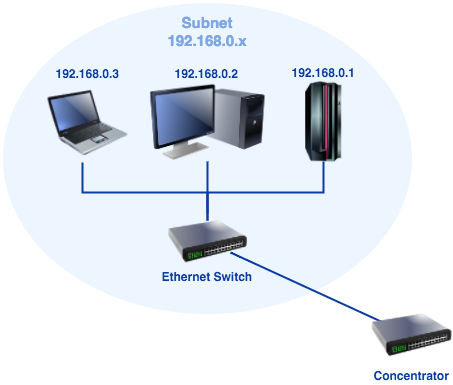

The diagram above was exported from draw.io. Its source (the exported page's mxGraphModel, read from the mxfile embedded in the PNG):
<mxGraphModel dx="731" dy="910" grid="0" gridSize="10" guides="1" tooltips="1" connect="1" fold="0" page="1" pageScale="1" pageWidth="826" pageHeight="1169" background="#ffffff" math="0">
  <root>
    <mxCell id="0" />
    <mxCell id="1" parent="0" />
    <object label="Subnet&lt;br&gt;%subnet%.x" placeholders="1" subnet="192.168.0" id="4">
      <mxCell style="ellipse;whiteSpace=wrap;html=1;strokeWidth=2;fillColor=#EDF5FF;fontSize=15;strokeColor=none;container=1;verticalAlign=top;spacingBottom=0;spacingTop=4;fontStyle=1;fontColor=#7EA6E0;" parent="1" vertex="1">
        <mxGeometry x="197" y="219" width="409" height="311" as="geometry" />
      </mxCell>
    </object>
    <object label="%subnet%.1" placeholders="1" id="8">
      <mxCell style="image;html=1;image=img/lib/clip_art/computers/Mainframe_128x128.png;strokeColor=none;strokeWidth=2;fillColor=#EDF5FF;fontSize=12;fontColor=#0A3DA3;labelBackgroundColor=#EDF5FF;fontStyle=1;labelBorderColor=none;labelPosition=center;verticalLabelPosition=top;align=center;verticalAlign=bottom;" parent="4" vertex="1">
        <mxGeometry x="281" y="79" width="80" height="80" as="geometry" />
      </mxCell>
    </object>
    <object label="%subnet%.2" placeholders="1" id="10">
      <mxCell style="image;html=1;image=img/lib/clip_art/computers/Monitor_Tower_128x128.png;fontFamily=Helvetica;fontSize=12;fontColor=#0A3DA3;align=center;strokeWidth=2;fillColor=#EDF5FF;fontStyle=1;verticalAlign=bottom;strokeColor=none;labelBackgroundColor=#EDF5FF;labelBorderColor=none;labelPosition=center;verticalLabelPosition=top;" parent="4" vertex="1">
        <mxGeometry x="147" y="80" width="115" height="79" as="geometry" />
      </mxCell>
    </object>
    <object label="%subnet%.3" placeholders="1" id="15">
      <mxCell style="image;html=1;image=img/lib/clip_art/computers/Laptop_128x128.png;fontFamily=Helvetica;fontSize=12;fontColor=#0A3DA3;align=center;strokeWidth=2;fillColor=#EDF5FF;fontStyle=1;verticalAlign=bottom;strokeColor=none;labelBackgroundColor=#EDF5FF;labelBorderColor=none;labelPosition=center;verticalLabelPosition=top;" parent="4" vertex="1">
        <mxGeometry x="45" y="80" width="80" height="80" as="geometry" />
      </mxCell>
    </object>
    <mxCell id="13" value="" style="edgeStyle=orthogonalEdgeStyle;rounded=0;html=1;endArrow=none;endFill=0;strokeColor=#0A3DA3;strokeWidth=2;fontSize=12;fontColor=#0A3DA3;exitX=0.5;exitY=0;" parent="4" source="5" target="10" edge="1">
      <mxGeometry relative="1" as="geometry">
        <Array as="points" />
      </mxGeometry>
    </mxCell>
    <mxCell id="14" style="edgeStyle=orthogonalEdgeStyle;html=1;endArrow=none;endFill=0;strokeWidth=2;fontSize=12;fontColor=#0A3DA3;strokeColor=#0A3DA3;rounded=0;entryX=0.5;entryY=0;" parent="4" source="15" target="5" edge="1">
      <mxGeometry relative="1" as="geometry">
        <mxPoint x="-6" y="239" as="targetPoint" />
        <Array as="points">
          <mxPoint x="80" y="190" />
          <mxPoint x="205" y="190" />
        </Array>
      </mxGeometry>
    </mxCell>
    <mxCell id="5" value="Ethernet Switch" style="image;html=1;image=img/lib/clip_art/networking/Switch_128x128.png;strokeColor=none;strokeWidth=2;fillColor=#EDF5FF;fontSize=12;labelBackgroundColor=#EDF5FF;fontStyle=1;fontColor=#0A3DA3;" parent="4" vertex="1">
      <mxGeometry x="165" y="218" width="80" height="42" as="geometry" />
    </mxCell>
    <mxCell id="7" style="edgeStyle=none;curved=1;html=1;strokeWidth=2;fontSize=12;endArrow=none;endFill=0;exitX=0.5;exitY=0.5;exitPerimeter=0;rounded=0;fontColor=#0A3DA3;strokeColor=#0A3DA3;entryX=0.788;entryY=0.762;entryPerimeter=0;" parent="1" source="6" target="5" edge="1">
      <mxGeometry relative="1" as="geometry">
        <mxPoint x="425" y="469" as="targetPoint" />
      </mxGeometry>
    </mxCell>
    <mxCell id="6" value="Concentrator&lt;br&gt;" style="image;html=1;image=img/lib/clip_art/networking/Switch_128x128.png;strokeColor=none;strokeWidth=2;fillColor=#EDF5FF;fontSize=12;fontColor=#0A3DA3;fontStyle=1;labelBackgroundColor=none;" parent="1" vertex="1">
      <mxGeometry x="566" y="525" width="80" height="53" as="geometry" />
    </mxCell>
    <mxCell id="9" style="edgeStyle=orthogonalEdgeStyle;html=1;endArrow=none;endFill=0;strokeWidth=2;fontSize=12;fontColor=#0A3DA3;strokeColor=#0A3DA3;rounded=0;" parent="1" source="8" edge="1">
      <mxGeometry relative="1" as="geometry">
        <mxPoint x="402" y="430" as="targetPoint" />
        <Array as="points">
          <mxPoint x="518" y="409" />
          <mxPoint x="402" y="409" />
        </Array>
      </mxGeometry>
    </mxCell>
  </root>
</mxGraphModel>